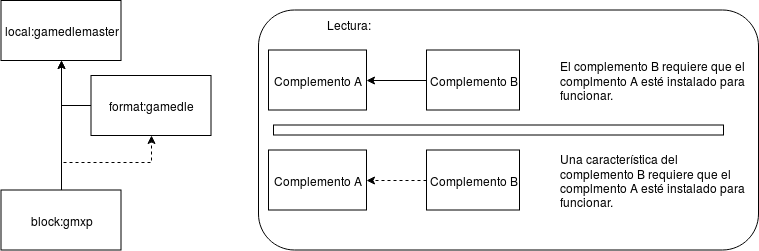

The diagram above was exported from draw.io. Its source (the exported page's mxGraphModel, read from the mxfile embedded in the PNG):
<mxGraphModel dx="1365" dy="805" grid="1" gridSize="10" guides="1" tooltips="1" connect="1" arrows="1" fold="1" page="1" pageScale="1" pageWidth="850" pageHeight="1100" math="0" shadow="0">
  <root>
    <mxCell id="0" />
    <mxCell id="1" parent="0" />
    <mxCell id="2" style="edgeStyle=orthogonalEdgeStyle;rounded=0;orthogonalLoop=1;jettySize=auto;html=1;exitX=0.5;exitY=0;exitDx=0;exitDy=0;entryX=0.5;entryY=1;entryDx=0;entryDy=0;dashed=1;" edge="1" source="4" target="6" parent="1">
      <mxGeometry relative="1" as="geometry" />
    </mxCell>
    <mxCell id="3" style="edgeStyle=orthogonalEdgeStyle;rounded=0;orthogonalLoop=1;jettySize=auto;html=1;exitX=0.5;exitY=0;exitDx=0;exitDy=0;entryX=0.5;entryY=1;entryDx=0;entryDy=0;" edge="1" source="4" target="17" parent="1">
      <mxGeometry relative="1" as="geometry" />
    </mxCell>
    <mxCell id="4" value="block:gmxp" style="rounded=0;whiteSpace=wrap;html=1;" vertex="1" parent="1">
      <mxGeometry x="922.5" y="1359.5" width="120" height="60" as="geometry" />
    </mxCell>
    <mxCell id="5" style="edgeStyle=orthogonalEdgeStyle;rounded=0;orthogonalLoop=1;jettySize=auto;html=1;exitX=0;exitY=0.5;exitDx=0;exitDy=0;entryX=0.5;entryY=1;entryDx=0;entryDy=0;" edge="1" source="6" target="17" parent="1">
      <mxGeometry relative="1" as="geometry" />
    </mxCell>
    <mxCell id="6" value="format:gamedle" style="rounded=0;whiteSpace=wrap;html=1;" vertex="1" parent="1">
      <mxGeometry x="1012.5" y="1245" width="120" height="60" as="geometry" />
    </mxCell>
    <mxCell id="7" value="&amp;nbsp; &amp;nbsp; &amp;nbsp; &amp;nbsp; &amp;nbsp; &amp;nbsp; &amp;nbsp; &amp;nbsp;&amp;nbsp; &amp;nbsp;&amp;nbsp;&amp;nbsp;&amp;nbsp; Lectura:" style="rounded=1;whiteSpace=wrap;html=1;align=left;verticalAlign=top;" vertex="1" parent="1">
      <mxGeometry x="1180" y="1179.5" width="500" height="240" as="geometry" />
    </mxCell>
    <mxCell id="8" style="edgeStyle=orthogonalEdgeStyle;rounded=0;orthogonalLoop=1;jettySize=auto;html=1;exitX=0;exitY=0.5;exitDx=0;exitDy=0;entryX=1;entryY=0.5;entryDx=0;entryDy=0;" edge="1" source="9" target="10" parent="1">
      <mxGeometry relative="1" as="geometry" />
    </mxCell>
    <mxCell id="9" value="Complemento B" style="rounded=0;whiteSpace=wrap;html=1;" vertex="1" parent="1">
      <mxGeometry x="1348" y="1219.5" width="93" height="60" as="geometry" />
    </mxCell>
    <mxCell id="10" value="Complemento A" style="rounded=0;whiteSpace=wrap;html=1;" vertex="1" parent="1">
      <mxGeometry x="1190" y="1219.5" width="98" height="60" as="geometry" />
    </mxCell>
    <mxCell id="11" style="edgeStyle=orthogonalEdgeStyle;rounded=0;orthogonalLoop=1;jettySize=auto;html=1;exitX=0;exitY=0.5;exitDx=0;exitDy=0;entryX=1;entryY=0.5;entryDx=0;entryDy=0;dashed=1;" edge="1" source="12" target="13" parent="1">
      <mxGeometry relative="1" as="geometry" />
    </mxCell>
    <mxCell id="12" value="Complemento B" style="rounded=0;whiteSpace=wrap;html=1;" vertex="1" parent="1">
      <mxGeometry x="1348" y="1319.5" width="93" height="60" as="geometry" />
    </mxCell>
    <mxCell id="13" value="Complemento A" style="rounded=0;whiteSpace=wrap;html=1;" vertex="1" parent="1">
      <mxGeometry x="1190" y="1319.5" width="98" height="60" as="geometry" />
    </mxCell>
    <mxCell id="14" value="" style="rounded=0;whiteSpace=wrap;html=1;" vertex="1" parent="1">
      <mxGeometry x="1195" y="1294.5" width="450" height="10" as="geometry" />
    </mxCell>
    <mxCell id="15" value="&lt;div align=&quot;left&quot;&gt;El complemento B requiere que el complmento A esté instalado para funcionar.&lt;/div&gt;" style="text;html=1;strokeColor=none;fillColor=none;align=left;verticalAlign=middle;whiteSpace=wrap;rounded=0;" vertex="1" parent="1">
      <mxGeometry x="1480" y="1219.5" width="190" height="60" as="geometry" />
    </mxCell>
    <mxCell id="16" value="&lt;div align=&quot;left&quot;&gt;Una característica del complemento B requiere que el complmento A esté instalado para funcionar.&lt;/div&gt;" style="text;html=1;strokeColor=none;fillColor=none;align=left;verticalAlign=middle;whiteSpace=wrap;rounded=0;" vertex="1" parent="1">
      <mxGeometry x="1480" y="1319.5" width="190" height="60" as="geometry" />
    </mxCell>
    <mxCell id="17" value="local:gamedlemaster" style="rounded=0;whiteSpace=wrap;html=1;" vertex="1" parent="1">
      <mxGeometry x="922.5" y="1170" width="120" height="60" as="geometry" />
    </mxCell>
  </root>
</mxGraphModel>